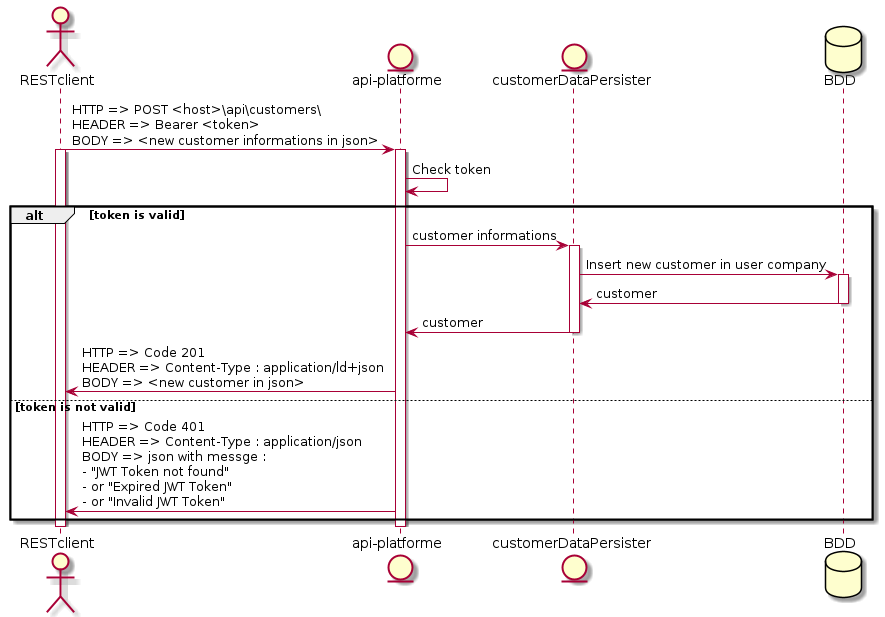

The diagram above was rendered by PlantUML. Its source (embedded in the PNG):
@startuml
    actor RESTclient
    entity "api-platforme"
    entity customerDataPersister
    database BDD
    
    RESTclient -> "api-platforme" : HTTP => POST <host>\api\customers\ \nHEADER => Bearer <token>\nBODY => <new customer informations in json>
    activate "api-platforme"
    activate RESTclient
    "api-platforme" -> "api-platforme" : Check token
    
    alt token is valid
        "api-platforme" -> customerDataPersister : customer informations
        activate customerDataPersister
        customerDataPersister -> BDD : Insert new customer in user company
        activate BDD
        BDD -> customerDataPersister : customer
        deactivate BDD
        customerDataPersister -> "api-platforme" : customer
        deactivate customerDataPersister
        "api-platforme" -> RESTclient : HTTP => Code 201 \nHEADER => Content-Type : application/ld+json \nBODY => <new customer in json>    
    else token is not valid
        "api-platforme" -> RESTclient : HTTP => Code 401 \nHEADER => Content-Type : application/json \nBODY => json with messge : \n- "JWT Token not found" \n- or "Expired JWT Token"\n- or "Invalid JWT Token"
    end
    deactivate "api-platforme"
    deactivate RESTclient
@enduml